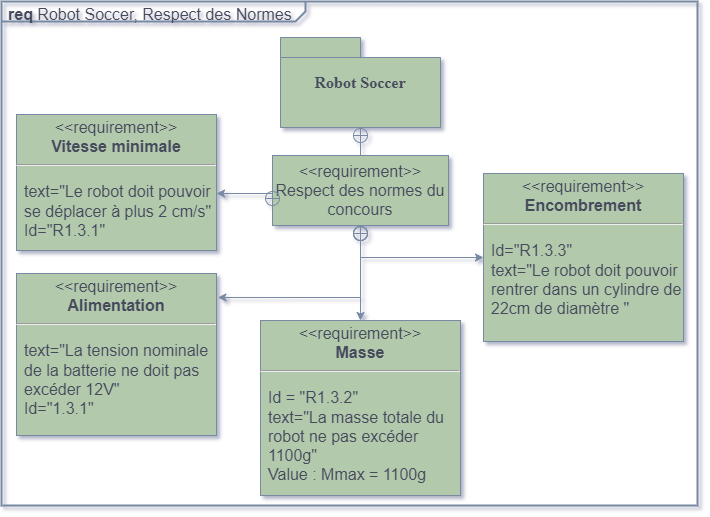

The diagram above was exported from draw.io. Its source (the exported page's mxGraphModel, read from the mxfile embedded in the PNG):
<mxGraphModel dx="934" dy="655" grid="0" gridSize="10" guides="1" tooltips="1" connect="1" arrows="0" fold="1" page="1" pageScale="1" pageWidth="1600" pageHeight="1200" math="0" shadow="0">
  <root>
    <mxCell id="0" />
    <mxCell id="1" parent="0" />
    <mxCell id="JaOcK5ZlzzrKZGdoClD--14" value="&lt;p style=&quot;margin: 4px 0px 0px 7px; text-align: left; font-size: 16px;&quot;&gt;&lt;b style=&quot;font-size: 16px;&quot;&gt;req&lt;/b&gt;&amp;nbsp;Robot Soccer, Respect des Normes&lt;/p&gt;" style="html=1;shape=mxgraph.sysml.package;overflow=fill;labelX=304.22;strokeWidth=2;align=center;fillColor=none;fontSize=16;labelBackgroundColor=none;strokeColor=#788AA3;fontColor=#46495D;" parent="1" vertex="1">
      <mxGeometry x="261" y="97" width="696" height="504" as="geometry" />
    </mxCell>
    <mxCell id="JaOcK5ZlzzrKZGdoClD--1" value="&lt;font style=&quot;font-size: 16px;&quot; face=&quot;Poppins&quot;&gt;Robot Soccer&lt;/font&gt;" style="shape=folder;tabWidth=80;tabHeight=20;tabPosition=left;strokeWidth=1;html=1;whiteSpace=wrap;align=center;fontSize=16;fontStyle=1;labelBackgroundColor=none;fillColor=#B2C9AB;strokeColor=#788AA3;fontColor=#46495D;" parent="1" vertex="1">
      <mxGeometry x="540" y="133" width="160" height="90" as="geometry" />
    </mxCell>
    <mxCell id="JaOcK5ZlzzrKZGdoClD--13" value="" style="edgeStyle=orthogonalEdgeStyle;rounded=0;orthogonalLoop=1;jettySize=auto;html=1;endArrow=circlePlus;endFill=0;labelBackgroundColor=none;strokeColor=#788AA3;fontColor=default;" parent="1" source="JaOcK5ZlzzrKZGdoClD--2" target="JaOcK5ZlzzrKZGdoClD--1" edge="1">
      <mxGeometry relative="1" as="geometry" />
    </mxCell>
    <mxCell id="JaOcK5ZlzzrKZGdoClD--2" value="&amp;lt;&amp;lt;requirement&amp;gt;&amp;gt;&lt;br style=&quot;font-size: 16px;&quot;&gt;Respect des normes du concours" style="shape=rect;html=1;whiteSpace=wrap;align=center;fontSize=16;labelBackgroundColor=none;fillColor=#B2C9AB;strokeColor=#788AA3;fontColor=#46495D;" parent="1" vertex="1">
      <mxGeometry x="532" y="251" width="176" height="70" as="geometry" />
    </mxCell>
    <mxCell id="JaOcK5ZlzzrKZGdoClD--5" value="&lt;p style=&quot;margin: 4px 0px 0px; text-align: center; font-size: 16px;&quot;&gt;&amp;lt;&amp;lt;requirement&amp;gt;&amp;gt;&lt;br style=&quot;font-size: 16px;&quot;&gt;&lt;b style=&quot;font-size: 16px;&quot;&gt;Alimentation&lt;/b&gt;&lt;/p&gt;&lt;hr style=&quot;font-size: 16px;&quot;&gt;&lt;p style=&quot;font-size: 16px;&quot;&gt;&lt;/p&gt;&lt;p style=&quot;margin: 0px 0px 0px 8px; text-align: left; font-size: 16px;&quot;&gt;text=&quot;La tension nominale de la batterie ne doit pas excéder 12V&quot;&lt;br style=&quot;font-size: 16px;&quot;&gt;Id=&quot;1.3.1&quot;&lt;/p&gt;" style="shape=rect;overflow=fill;html=1;whiteSpace=wrap;align=center;fontSize=16;labelBackgroundColor=none;fillColor=#B2C9AB;strokeColor=#788AA3;fontColor=#46495D;" parent="1" vertex="1">
      <mxGeometry x="276" y="369" width="200" height="162" as="geometry" />
    </mxCell>
    <mxCell id="JaOcK5ZlzzrKZGdoClD--6" style="edgeStyle=orthogonalEdgeStyle;rounded=0;orthogonalLoop=1;jettySize=auto;html=1;entryX=0.5;entryY=1;entryDx=0;entryDy=0;endArrow=circlePlus;endFill=0;startArrow=classic;startFill=1;labelBackgroundColor=none;strokeColor=#788AA3;fontColor=default;" parent="1" source="JaOcK5ZlzzrKZGdoClD--7" target="JaOcK5ZlzzrKZGdoClD--2" edge="1">
      <mxGeometry relative="1" as="geometry">
        <mxPoint x="740" y="329.9999999999998" as="targetPoint" />
        <Array as="points" />
      </mxGeometry>
    </mxCell>
    <mxCell id="JaOcK5ZlzzrKZGdoClD--7" value="&lt;p style=&quot;margin: 4px 0px 0px; text-align: center; font-size: 16px;&quot;&gt;&amp;lt;&amp;lt;requirement&amp;gt;&amp;gt;&lt;br style=&quot;font-size: 16px;&quot;&gt;&lt;b style=&quot;font-size: 16px;&quot;&gt;Masse&lt;/b&gt;&lt;/p&gt;&lt;hr style=&quot;font-size: 16px;&quot;&gt;&lt;p style=&quot;font-size: 16px;&quot;&gt;&lt;/p&gt;&lt;p style=&quot;margin: 0px 0px 0px 8px; text-align: left; font-size: 16px;&quot;&gt;Id = &quot;R1.3.2&quot;&lt;/p&gt;&lt;p style=&quot;margin: 0px 0px 0px 8px; text-align: left; font-size: 16px;&quot;&gt;text=&quot;La masse totale du robot ne pas excéder 1100g&quot;&lt;br style=&quot;font-size: 16px;&quot;&gt;&lt;/p&gt;&lt;p style=&quot;margin: 0px 0px 0px 8px; text-align: left; font-size: 16px;&quot;&gt;Value : Mmax = 1100g&lt;/p&gt;" style="shape=rect;overflow=fill;html=1;whiteSpace=wrap;align=center;fontSize=16;labelBackgroundColor=none;fillColor=#B2C9AB;strokeColor=#788AA3;fontColor=#46495D;" parent="1" vertex="1">
      <mxGeometry x="520" y="416" width="200" height="175" as="geometry" />
    </mxCell>
    <mxCell id="JaOcK5ZlzzrKZGdoClD--9" value="&lt;p style=&quot;margin: 4px 0px 0px; text-align: center; font-size: 16px;&quot;&gt;&amp;lt;&amp;lt;requirement&amp;gt;&amp;gt;&lt;br style=&quot;font-size: 16px;&quot;&gt;&lt;b style=&quot;font-size: 16px;&quot;&gt;Encombrement&lt;/b&gt;&lt;/p&gt;&lt;hr style=&quot;font-size: 16px;&quot;&gt;&lt;p style=&quot;font-size: 16px;&quot;&gt;&lt;/p&gt;&lt;p style=&quot;margin: 0px 0px 0px 8px; text-align: left; font-size: 16px;&quot;&gt;Id=&quot;R1.3.3&quot;&lt;br style=&quot;font-size: 16px;&quot;&gt;&lt;/p&gt;&lt;p style=&quot;margin: 0px 0px 0px 8px; text-align: left; font-size: 16px;&quot;&gt;text=&quot;Le robot doit pouvoir rentrer dans un cylindre de 22cm de diamètre &quot;&lt;/p&gt;" style="shape=rect;overflow=fill;html=1;whiteSpace=wrap;align=center;fontSize=16;labelBackgroundColor=none;fillColor=#B2C9AB;strokeColor=#788AA3;fontColor=#46495D;" parent="1" vertex="1">
      <mxGeometry x="743" y="269" width="200" height="168" as="geometry" />
    </mxCell>
    <mxCell id="JaOcK5ZlzzrKZGdoClD--10" style="edgeStyle=orthogonalEdgeStyle;rounded=0;orthogonalLoop=1;jettySize=auto;html=1;entryX=0;entryY=0.5;entryDx=0;entryDy=0;endArrow=circlePlus;endFill=0;startArrow=classic;startFill=1;labelBackgroundColor=none;strokeColor=#788AA3;fontColor=default;" parent="1" source="JaOcK5ZlzzrKZGdoClD--11" target="JaOcK5ZlzzrKZGdoClD--2" edge="1">
      <mxGeometry relative="1" as="geometry">
        <Array as="points">
          <mxPoint x="290" y="289" />
          <mxPoint x="540" y="289" />
        </Array>
      </mxGeometry>
    </mxCell>
    <mxCell id="JaOcK5ZlzzrKZGdoClD--11" value="&lt;p style=&quot;margin: 4px 0px 0px; text-align: center; font-size: 16px;&quot;&gt;&amp;lt;&amp;lt;requirement&amp;gt;&amp;gt;&lt;br style=&quot;font-size: 16px;&quot;&gt;&lt;b style=&quot;font-size: 16px;&quot;&gt;Vitesse minimale&lt;/b&gt;&lt;/p&gt;&lt;hr style=&quot;font-size: 16px;&quot;&gt;&lt;p style=&quot;font-size: 16px;&quot;&gt;&lt;/p&gt;&lt;p style=&quot;margin: 0px 0px 0px 8px; text-align: left; font-size: 16px;&quot;&gt;text=&quot;Le robot doit pouvoir se déplacer à plus 2 cm/s&quot;&lt;br style=&quot;font-size: 16px;&quot;&gt;Id=&quot;R1.3.1&quot;&lt;/p&gt;" style="shape=rect;overflow=fill;html=1;whiteSpace=wrap;align=center;fontSize=16;labelBackgroundColor=none;fillColor=#B2C9AB;strokeColor=#788AA3;fontColor=#46495D;" parent="1" vertex="1">
      <mxGeometry x="276" y="210" width="200" height="136" as="geometry" />
    </mxCell>
    <mxCell id="ur2iOtunABLaNKlcrRej-3" style="edgeStyle=orthogonalEdgeStyle;rounded=0;orthogonalLoop=1;jettySize=auto;html=1;endArrow=circlePlus;endFill=0;startArrow=classic;startFill=1;entryX=0.5;entryY=1;entryDx=0;entryDy=0;exitX=1.007;exitY=0.148;exitDx=0;exitDy=0;exitPerimeter=0;labelBackgroundColor=none;strokeColor=#788AA3;fontColor=default;" edge="1" parent="1" source="JaOcK5ZlzzrKZGdoClD--5" target="JaOcK5ZlzzrKZGdoClD--2">
      <mxGeometry relative="1" as="geometry">
        <Array as="points" />
        <mxPoint x="522" y="335" as="sourcePoint" />
        <mxPoint x="586" y="326" as="targetPoint" />
      </mxGeometry>
    </mxCell>
    <mxCell id="ur2iOtunABLaNKlcrRej-4" style="edgeStyle=orthogonalEdgeStyle;rounded=0;orthogonalLoop=1;jettySize=auto;html=1;endArrow=circlePlus;endFill=0;startArrow=classic;startFill=1;entryX=0.5;entryY=1;entryDx=0;entryDy=0;exitX=0;exitY=0.5;exitDx=0;exitDy=0;labelBackgroundColor=none;strokeColor=#788AA3;fontColor=default;" edge="1" parent="1" source="JaOcK5ZlzzrKZGdoClD--9" target="JaOcK5ZlzzrKZGdoClD--2">
      <mxGeometry relative="1" as="geometry">
        <Array as="points" />
        <mxPoint x="486" y="390" as="sourcePoint" />
        <mxPoint x="630" y="320" as="targetPoint" />
      </mxGeometry>
    </mxCell>
  </root>
</mxGraphModel>